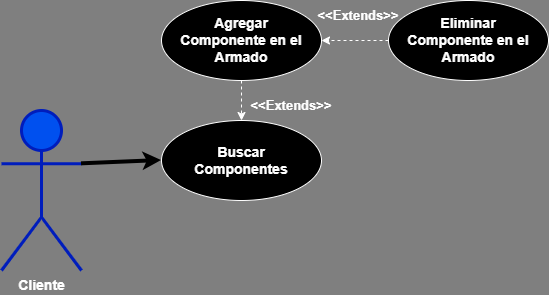

The diagram above was exported from draw.io. Its source (the exported page's mxGraphModel, read from the mxfile embedded in the PNG):
<mxGraphModel dx="844" dy="513" grid="1" gridSize="10" guides="1" tooltips="1" connect="1" arrows="1" fold="1" page="1" pageScale="1" pageWidth="827" pageHeight="1169" background="#808080" math="0" shadow="0">
  <root>
    <mxCell id="0" />
    <mxCell id="1" parent="0" />
    <mxCell id="P1mvXrQIC0QQOflOTSaC-2" parent="1" style="shape=umlActor;verticalLabelPosition=bottom;verticalAlign=top;html=1;outlineConnect=0;strokeColor=#001DBC;labelPosition=center;align=center;fontStyle=1;strokeWidth=3;fontSize=14;fillColor=#0050ef;fontColor=#ffffff;" value="Cliente" vertex="1">
      <mxGeometry height="160" width="80" x="280" y="310" as="geometry" />
    </mxCell>
    <mxCell id="K3PnAZfRNS40rX8intPH-43" edge="1" parent="1" source="P1mvXrQIC0QQOflOTSaC-2" style="endArrow=classic;html=1;rounded=0;exitX=1;exitY=0.3333333333333333;exitDx=0;exitDy=0;exitPerimeter=0;strokeWidth=4;strokeColor=#000000;entryX=0;entryY=0.5;entryDx=0;entryDy=0;" target="BEvXUwmBhA48EwADYa1N-1" value="">
      <mxGeometry height="50" relative="1" width="50" as="geometry">
        <Array as="points" />
        <mxPoint x="680" y="413" as="sourcePoint" />
        <mxPoint x="200" y="360" as="targetPoint" />
      </mxGeometry>
    </mxCell>
    <mxCell id="RNSSHI_agtn33258TuYl-2" parent="1" style="ellipse;whiteSpace=wrap;html=1;fontSize=14;fontStyle=1;fillColor=#000000;" value="Agregar&lt;br&gt;Componente en el&lt;br&gt;Armado" vertex="1">
      <mxGeometry height="80" width="160" x="440" y="200" as="geometry" />
    </mxCell>
    <mxCell id="RNSSHI_agtn33258TuYl-3" edge="1" parent="1" source="RNSSHI_agtn33258TuYl-2" style="endArrow=classic;html=1;rounded=0;dashed=1;exitX=0.5;exitY=1;exitDx=0;exitDy=0;entryX=0.5;entryY=0;entryDx=0;entryDy=0;" target="BEvXUwmBhA48EwADYa1N-1" value="">
      <mxGeometry height="50" relative="1" width="50" as="geometry">
        <Array as="points" />
        <mxPoint x="250" y="520" as="sourcePoint" />
        <mxPoint x="480" y="270" as="targetPoint" />
      </mxGeometry>
    </mxCell>
    <mxCell id="RNSSHI_agtn33258TuYl-6" parent="1" style="ellipse;whiteSpace=wrap;html=1;fontSize=14;fontStyle=1;fillColor=#000000;" value="Eliminar&lt;br&gt;Componente en el&lt;br&gt;Armado" vertex="1">
      <mxGeometry height="80" width="160" x="667" y="200" as="geometry" />
    </mxCell>
    <mxCell id="RNSSHI_agtn33258TuYl-7" edge="1" parent="1" source="RNSSHI_agtn33258TuYl-6" style="endArrow=classic;html=1;rounded=0;dashed=1;entryX=1;entryY=0.5;entryDx=0;entryDy=0;exitX=0;exitY=0.5;exitDx=0;exitDy=0;" target="RNSSHI_agtn33258TuYl-2" value="">
      <mxGeometry height="50" relative="1" width="50" as="geometry">
        <Array as="points" />
        <mxPoint x="400" y="500" as="sourcePoint" />
        <mxPoint x="450" y="430" as="targetPoint" />
      </mxGeometry>
    </mxCell>
    <mxCell id="RNSSHI_agtn33258TuYl-8" parent="1" style="text;html=1;whiteSpace=wrap;strokeColor=none;fillColor=none;align=center;verticalAlign=middle;rounded=0;fontStyle=1;fontSize=13;fontColor=#FFFFFF;" value="&amp;lt;&amp;lt;Extends&amp;gt;&amp;gt;" vertex="1">
      <mxGeometry height="30" width="60" x="540" y="290" as="geometry" />
    </mxCell>
    <mxCell id="RNSSHI_agtn33258TuYl-10" parent="1" style="text;html=1;whiteSpace=wrap;strokeColor=none;fillColor=none;align=center;verticalAlign=middle;rounded=0;fontStyle=1;fontSize=13;fontColor=#FFFFFF;" value="&amp;lt;&amp;lt;Extends&amp;gt;&amp;gt;" vertex="1">
      <mxGeometry height="30" width="60" x="607" y="200" as="geometry" />
    </mxCell>
    <mxCell id="BEvXUwmBhA48EwADYa1N-1" parent="1" style="ellipse;whiteSpace=wrap;html=1;fontSize=14;fontStyle=1;fillColor=#000000;" value="Buscar&lt;br&gt;Componentes" vertex="1">
      <mxGeometry height="80" width="160" x="440" y="320" as="geometry" />
    </mxCell>
  </root>
</mxGraphModel>